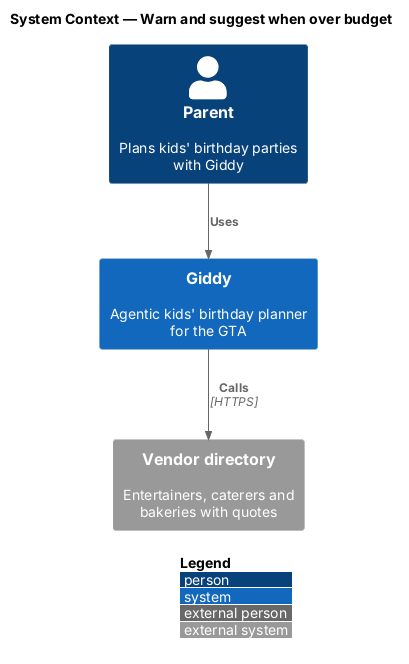

The diagram above was rendered by PlantUML. Its source (embedded in the PNG):
@startuml
!include <C4/C4_Context>
LAYOUT_WITH_LEGEND()
title System Context — Warn and suggest when over budget

Person(parent, "Parent", "Plans kids' birthday parties with Giddy")
System(giddy, "Giddy", "Agentic kids' birthday planner for the GTA")
System_Ext(vendors, "Vendor directory", "Entertainers, caterers and bakeries with quotes")

Rel(parent, giddy, "Uses")
Rel(giddy, vendors, "Calls", "HTTPS")
@enduml